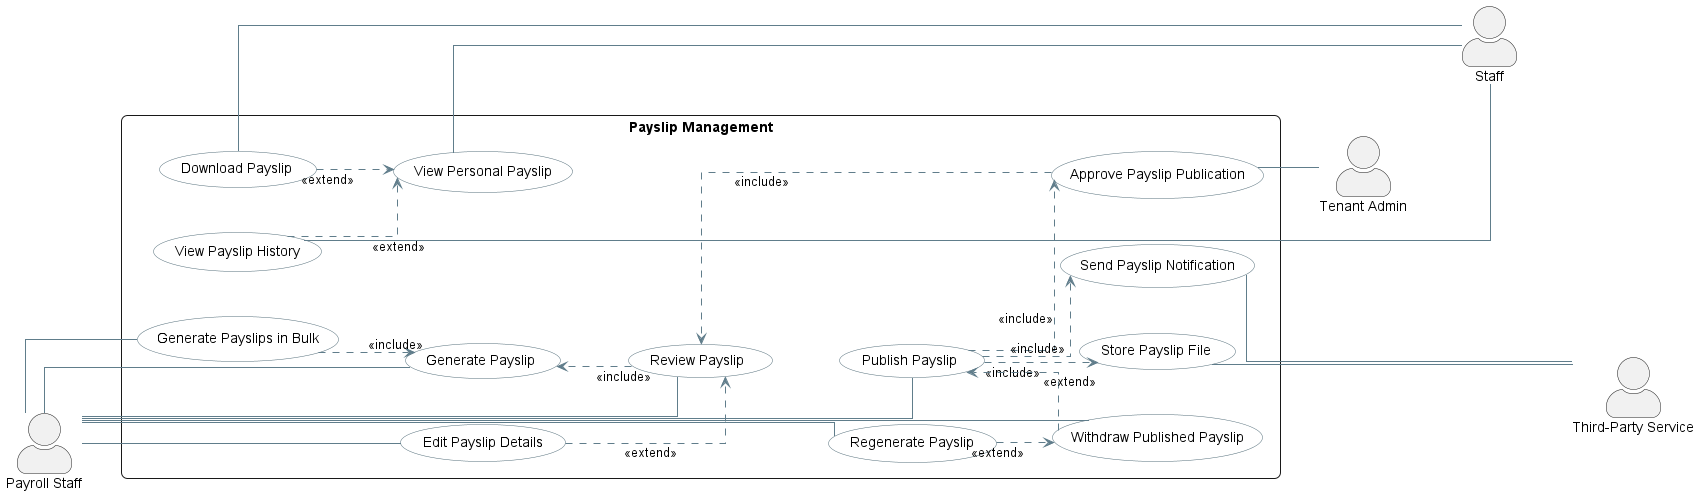

The diagram above was rendered by PlantUML. Its source (embedded in the PNG):
@startuml
left to right direction

skinparam actorStyle awesome
skinparam shadowing false
skinparam linetype ortho
skinparam nodesep 45
skinparam ranksep 55

skinparam rectangle {
    RoundCorner 12
}

skinparam usecase {
    BackgroundColor #FFFFFF
    BorderColor #546E7A
    ArrowColor #607D8B
}

actor "Payroll Staff" as PayrollStaff
actor "Tenant Admin" as TenantAdmin
actor Staff
actor "Third-Party Service" as ThirdParty

rectangle "Payslip Management" {

    usecase "Generate Payslip" as UC_GeneratePayslip
    usecase "Generate Payslips in Bulk" as UC_BulkGenerate
    usecase "Review Payslip" as UC_ReviewPayslip
    usecase "Edit Payslip Details" as UC_EditPayslip
    usecase "Approve Payslip Publication" as UC_ApprovePublication

    usecase "Publish Payslip" as UC_PublishPayslip
    usecase "Withdraw Published Payslip" as UC_WithdrawPayslip
    usecase "Regenerate Payslip" as UC_RegeneratePayslip

    usecase "View Personal Payslip" as UC_ViewPayslip
    usecase "Download Payslip" as UC_DownloadPayslip
    usecase "View Payslip History" as UC_ViewHistory

    usecase "Store Payslip File" as UC_StoreFile
    usecase "Send Payslip Notification" as UC_SendNotification
}

' =====================================================
' ACTOR ASSOCIATIONS
' =====================================================

PayrollStaff -- UC_GeneratePayslip
PayrollStaff -- UC_BulkGenerate
PayrollStaff -- UC_ReviewPayslip
PayrollStaff -- UC_EditPayslip
PayrollStaff -- UC_PublishPayslip
PayrollStaff -- UC_WithdrawPayslip
PayrollStaff -- UC_RegeneratePayslip

UC_ApprovePublication -- TenantAdmin

UC_ViewPayslip -- Staff
UC_DownloadPayslip -- Staff
UC_ViewHistory -- Staff

UC_StoreFile -- ThirdParty
UC_SendNotification -- ThirdParty

' =====================================================
' USE CASE RELATIONSHIPS
' =====================================================

UC_BulkGenerate ..> UC_GeneratePayslip : <<include>>

UC_ReviewPayslip ..> UC_GeneratePayslip : <<include>>
UC_EditPayslip ..> UC_ReviewPayslip : <<extend>>

UC_ApprovePublication ..> UC_ReviewPayslip : <<include>>
UC_PublishPayslip ..> UC_ApprovePublication : <<include>>

UC_PublishPayslip ..> UC_StoreFile : <<include>>
UC_PublishPayslip ..> UC_SendNotification : <<include>>

UC_DownloadPayslip ..> UC_ViewPayslip : <<extend>>
UC_ViewHistory ..> UC_ViewPayslip : <<extend>>

UC_WithdrawPayslip ..> UC_PublishPayslip : <<extend>>
UC_RegeneratePayslip ..> UC_WithdrawPayslip : <<extend>>

' =====================================================
' LAYOUT CONTROL
' =====================================================

PayrollStaff -[hidden]right-> UC_GeneratePayslip

UC_GeneratePayslip -[hidden]down-> UC_ReviewPayslip
UC_ReviewPayslip -[hidden]down-> UC_PublishPayslip
UC_PublishPayslip -[hidden]down-> UC_WithdrawPayslip

UC_ApprovePublication -[hidden]right-> TenantAdmin
UC_ViewPayslip -[hidden]right-> Staff
UC_StoreFile -[hidden]right-> ThirdParty

TenantAdmin -[hidden]down-> Staff
Staff -[hidden]down-> ThirdParty

@enduml